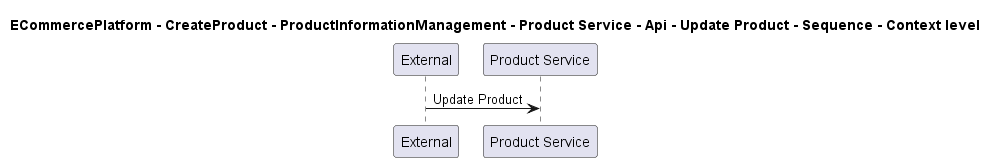

The diagram above was rendered by PlantUML. Its source (embedded in the PNG):
@startuml

title ECommercePlatform - CreateProduct - ProductInformationManagement - Product Service - Api - Update Product - Sequence - Context level

participant "External" as C4InterFlow.SoftwareSystems.ExternalSystem
participant "Product Service" as ECommercePlatform.CreateProduct.ProductInformationManagement.SoftwareSystems.ProductService

C4InterFlow.SoftwareSystems.ExternalSystem -> ECommercePlatform.CreateProduct.ProductInformationManagement.SoftwareSystems.ProductService : Update Product


@enduml